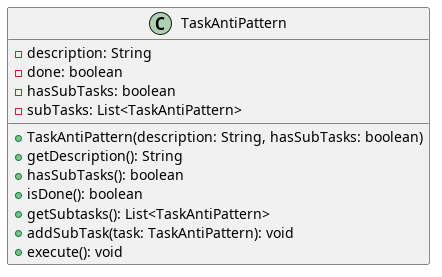

The diagram above was rendered by PlantUML. Its source (embedded in the PNG):
@startuml

class TaskAntiPattern {
    - description: String
    - done: boolean
    - hasSubTasks: boolean
    - subTasks: List<TaskAntiPattern>

    + TaskAntiPattern(description: String, hasSubTasks: boolean)
    + getDescription(): String
    + hasSubTasks(): boolean
    + isDone(): boolean
    + getSubtasks(): List<TaskAntiPattern>
    + addSubTask(task: TaskAntiPattern): void
    + execute(): void
}

@enduml